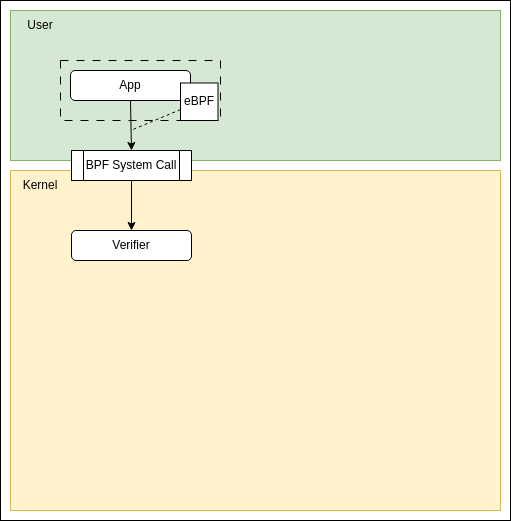

The diagram above was exported from draw.io. Its source (the exported page's mxGraphModel, read from the mxfile embedded in the PNG):
<mxGraphModel dx="988" dy="773" grid="1" gridSize="10" guides="1" tooltips="1" connect="1" arrows="1" fold="1" page="1" pageScale="1" pageWidth="1169" pageHeight="827" math="0" shadow="0">
  <root>
    <mxCell id="0" />
    <mxCell id="1" parent="0" />
    <mxCell id="2" value="" style="rounded=0;whiteSpace=wrap;html=1;" parent="1" vertex="1">
      <mxGeometry x="120" y="40" width="510" height="520" as="geometry" />
    </mxCell>
    <mxCell id="3" value="" style="rounded=0;whiteSpace=wrap;html=1;fillColor=#d5e8d4;strokeColor=#82b366;" parent="1" vertex="1">
      <mxGeometry x="130" y="50" width="490" height="150" as="geometry" />
    </mxCell>
    <mxCell id="4" value="" style="rounded=0;whiteSpace=wrap;html=1;fillColor=#fff2cc;strokeColor=#d6b656;" parent="1" vertex="1">
      <mxGeometry x="130" y="210" width="490" height="340" as="geometry" />
    </mxCell>
    <mxCell id="5" value="User" style="text;html=1;strokeColor=none;fillColor=none;align=center;verticalAlign=middle;whiteSpace=wrap;rounded=0;" parent="1" vertex="1">
      <mxGeometry x="130" y="50" width="60" height="30" as="geometry" />
    </mxCell>
    <mxCell id="6" value="Kernel" style="text;html=1;strokeColor=none;fillColor=none;align=center;verticalAlign=middle;whiteSpace=wrap;rounded=0;" parent="1" vertex="1">
      <mxGeometry x="130" y="210" width="60" height="30" as="geometry" />
    </mxCell>
    <mxCell id="10" value="" style="rounded=0;whiteSpace=wrap;html=1;fillColor=none;dashed=1;dashPattern=8 8;" parent="1" vertex="1">
      <mxGeometry x="180" y="100" width="160" height="60" as="geometry" />
    </mxCell>
    <mxCell id="14" style="edgeStyle=none;html=1;exitX=0.5;exitY=1;exitDx=0;exitDy=0;entryX=0.5;entryY=0;entryDx=0;entryDy=0;" parent="1" source="7" target="12" edge="1">
      <mxGeometry relative="1" as="geometry" />
    </mxCell>
    <mxCell id="7" value="App" style="rounded=1;whiteSpace=wrap;html=1;" parent="1" vertex="1">
      <mxGeometry x="190" y="110" width="120" height="30" as="geometry" />
    </mxCell>
    <mxCell id="15" style="edgeStyle=none;html=1;endArrow=none;endFill=0;dashed=1;" parent="1" source="9" edge="1">
      <mxGeometry relative="1" as="geometry">
        <mxPoint x="250" y="170" as="targetPoint" />
      </mxGeometry>
    </mxCell>
    <mxCell id="9" value="eBPF" style="whiteSpace=wrap;html=1;aspect=fixed;" parent="1" vertex="1">
      <mxGeometry x="300" y="122.5" width="37.5" height="37.5" as="geometry" />
    </mxCell>
    <mxCell id="17" style="edgeStyle=none;html=1;exitX=0.5;exitY=1;exitDx=0;exitDy=0;entryX=0.5;entryY=0;entryDx=0;entryDy=0;endArrow=classic;endFill=1;" parent="1" source="12" target="16" edge="1">
      <mxGeometry relative="1" as="geometry" />
    </mxCell>
    <mxCell id="12" value="BPF System Call" style="shape=process;whiteSpace=wrap;html=1;backgroundOutline=1;" parent="1" vertex="1">
      <mxGeometry x="191" y="190" width="120" height="30" as="geometry" />
    </mxCell>
    <mxCell id="16" value="Verifier" style="rounded=1;whiteSpace=wrap;html=1;" parent="1" vertex="1">
      <mxGeometry x="191" y="270" width="120" height="30" as="geometry" />
    </mxCell>
  </root>
</mxGraphModel>